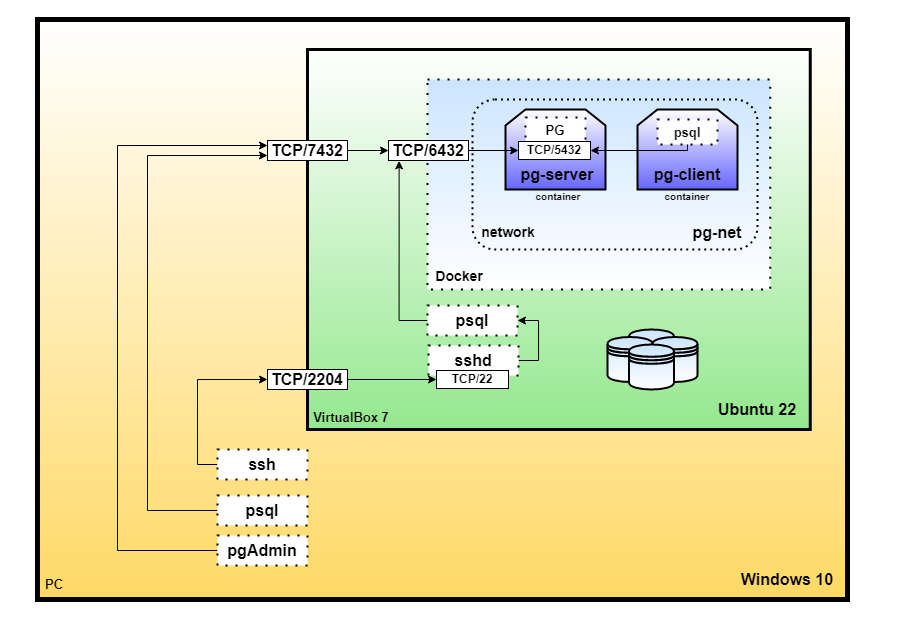

The diagram above was exported from draw.io. Its source (the exported page's mxGraphModel, read from the mxfile embedded in the PNG):
<mxGraphModel dx="1138" dy="707" grid="1" gridSize="10" guides="1" tooltips="1" connect="1" arrows="1" fold="1" page="1" pageScale="1" pageWidth="1100" pageHeight="850" background="none" math="0" shadow="0">
  <root>
    <mxCell id="0" />
    <mxCell id="1" parent="0" />
    <mxCell id="h036dtxXrRQxN9KosR1K-5" value="" style="rounded=0;whiteSpace=wrap;html=1;fillStyle=auto;strokeWidth=5;align=right;fillColor=#FFFFFF;strokeColor=#000000;glass=0;shadow=0;sketch=0;gradientColor=#FFD966;gradientDirection=south;" vertex="1" parent="1">
      <mxGeometry x="160" y="230" width="810" height="580" as="geometry" />
    </mxCell>
    <mxCell id="h036dtxXrRQxN9KosR1K-6" value="&lt;b&gt;&lt;font style=&quot;font-size: 16px;&quot;&gt;Windows 10&lt;/font&gt;&lt;/b&gt;" style="rounded=0;whiteSpace=wrap;html=1;dashed=1;fillStyle=auto;strokeWidth=5;strokeColor=none;fillColor=none;" vertex="1" parent="1">
      <mxGeometry x="850" y="760" width="120" height="60" as="geometry" />
    </mxCell>
    <mxCell id="h036dtxXrRQxN9KosR1K-7" value="" style="rounded=0;whiteSpace=wrap;html=1;fillStyle=auto;strokeWidth=3;align=right;fillColor=#FFFFFF;strokeColor=#000000;glass=0;shadow=0;sketch=0;gradientDirection=south;gradientColor=#94E88E;" vertex="1" parent="1">
      <mxGeometry x="430" y="260" width="502.75" height="380" as="geometry" />
    </mxCell>
    <mxCell id="h036dtxXrRQxN9KosR1K-8" value="&lt;b&gt;&lt;font style=&quot;font-size: 16px;&quot;&gt;Ubuntu 22&lt;/font&gt;&lt;/b&gt;" style="rounded=0;whiteSpace=wrap;html=1;dashed=1;fillStyle=auto;strokeWidth=5;strokeColor=none;fillColor=none;" vertex="1" parent="1">
      <mxGeometry x="820" y="590" width="120" height="60" as="geometry" />
    </mxCell>
    <mxCell id="h036dtxXrRQxN9KosR1K-9" value="&lt;b style=&quot;&quot;&gt;&lt;font style=&quot;font-size: 13px;&quot;&gt;VirtualBox 7&lt;/font&gt;&lt;/b&gt;" style="rounded=0;whiteSpace=wrap;html=1;dashed=1;fillStyle=auto;strokeWidth=5;strokeColor=none;fillColor=none;" vertex="1" parent="1">
      <mxGeometry x="414" y="613" width="120" height="30" as="geometry" />
    </mxCell>
    <mxCell id="h036dtxXrRQxN9KosR1K-10" value="&lt;b&gt;&lt;font style=&quot;font-size: 13px;&quot;&gt;PC&lt;/font&gt;&lt;/b&gt;" style="rounded=0;whiteSpace=wrap;html=1;dashed=1;fillStyle=auto;strokeWidth=5;strokeColor=none;fillColor=none;" vertex="1" parent="1">
      <mxGeometry x="117" y="765" width="120" height="60" as="geometry" />
    </mxCell>
    <mxCell id="h036dtxXrRQxN9KosR1K-46" style="edgeStyle=orthogonalEdgeStyle;rounded=0;orthogonalLoop=1;jettySize=auto;html=1;exitX=1;exitY=0.5;exitDx=0;exitDy=0;entryX=0;entryY=0.5;entryDx=0;entryDy=0;fontSize=12;" edge="1" parent="1" source="h036dtxXrRQxN9KosR1K-11" target="h036dtxXrRQxN9KosR1K-38">
      <mxGeometry relative="1" as="geometry" />
    </mxCell>
    <mxCell id="h036dtxXrRQxN9KosR1K-11" value="&lt;span style=&quot;font-size: 16px;&quot;&gt;&lt;b&gt;TCP/7432&lt;/b&gt;&lt;/span&gt;" style="rounded=0;whiteSpace=wrap;html=1;fillStyle=auto;strokeWidth=1;strokeColor=default;fillColor=default;" vertex="1" parent="1">
      <mxGeometry x="390" y="351" width="80" height="20" as="geometry" />
    </mxCell>
    <mxCell id="h036dtxXrRQxN9KosR1K-15" style="edgeStyle=orthogonalEdgeStyle;rounded=0;orthogonalLoop=1;jettySize=auto;html=1;exitX=0;exitY=0.5;exitDx=0;exitDy=0;entryX=0;entryY=0.75;entryDx=0;entryDy=0;fontSize=16;" edge="1" parent="1" source="h036dtxXrRQxN9KosR1K-12" target="h036dtxXrRQxN9KosR1K-11">
      <mxGeometry relative="1" as="geometry">
        <Array as="points">
          <mxPoint x="270" y="721" />
          <mxPoint x="270" y="366" />
        </Array>
      </mxGeometry>
    </mxCell>
    <mxCell id="h036dtxXrRQxN9KosR1K-12" value="&lt;span style=&quot;font-size: 16px;&quot;&gt;&lt;b&gt;psql&lt;/b&gt;&lt;/span&gt;" style="rounded=0;whiteSpace=wrap;html=1;dashed=1;fillStyle=auto;strokeWidth=2;strokeColor=default;fillColor=default;dashPattern=1 4;" vertex="1" parent="1">
      <mxGeometry x="340" y="706" width="90" height="30" as="geometry" />
    </mxCell>
    <mxCell id="h036dtxXrRQxN9KosR1K-16" style="edgeStyle=orthogonalEdgeStyle;rounded=0;orthogonalLoop=1;jettySize=auto;html=1;exitX=0;exitY=0.5;exitDx=0;exitDy=0;entryX=0;entryY=0.25;entryDx=0;entryDy=0;fontSize=16;" edge="1" parent="1" source="h036dtxXrRQxN9KosR1K-13" target="h036dtxXrRQxN9KosR1K-11">
      <mxGeometry relative="1" as="geometry">
        <Array as="points">
          <mxPoint x="240" y="761" />
          <mxPoint x="240" y="356" />
        </Array>
      </mxGeometry>
    </mxCell>
    <mxCell id="h036dtxXrRQxN9KosR1K-13" value="&lt;span style=&quot;font-size: 16px;&quot;&gt;&lt;b&gt;pgAdmin&lt;/b&gt;&lt;/span&gt;" style="rounded=0;whiteSpace=wrap;html=1;dashed=1;fillStyle=auto;strokeWidth=2;strokeColor=default;fillColor=default;dashPattern=1 4;" vertex="1" parent="1">
      <mxGeometry x="340" y="746" width="90" height="30" as="geometry" />
    </mxCell>
    <mxCell id="h036dtxXrRQxN9KosR1K-19" style="edgeStyle=orthogonalEdgeStyle;rounded=0;orthogonalLoop=1;jettySize=auto;html=1;exitX=0;exitY=0.5;exitDx=0;exitDy=0;entryX=0;entryY=0.5;entryDx=0;entryDy=0;fontSize=16;" edge="1" parent="1" source="h036dtxXrRQxN9KosR1K-17" target="h036dtxXrRQxN9KosR1K-18">
      <mxGeometry relative="1" as="geometry" />
    </mxCell>
    <mxCell id="h036dtxXrRQxN9KosR1K-17" value="&lt;span style=&quot;font-size: 16px;&quot;&gt;&lt;b&gt;ssh&lt;/b&gt;&lt;/span&gt;" style="rounded=0;whiteSpace=wrap;html=1;dashed=1;fillStyle=auto;strokeWidth=2;strokeColor=default;fillColor=default;dashPattern=1 4;" vertex="1" parent="1">
      <mxGeometry x="340" y="660" width="90" height="30" as="geometry" />
    </mxCell>
    <mxCell id="h036dtxXrRQxN9KosR1K-54" style="edgeStyle=orthogonalEdgeStyle;rounded=0;orthogonalLoop=1;jettySize=auto;html=1;exitX=1;exitY=0.5;exitDx=0;exitDy=0;entryX=0;entryY=0.5;entryDx=0;entryDy=0;fontSize=12;" edge="1" parent="1" source="h036dtxXrRQxN9KosR1K-18" target="h036dtxXrRQxN9KosR1K-51">
      <mxGeometry relative="1" as="geometry" />
    </mxCell>
    <mxCell id="h036dtxXrRQxN9KosR1K-18" value="&lt;span style=&quot;font-size: 16px;&quot;&gt;&lt;b&gt;TCP/2204&lt;/b&gt;&lt;/span&gt;" style="rounded=0;whiteSpace=wrap;html=1;fillStyle=auto;strokeWidth=1;strokeColor=default;fillColor=default;" vertex="1" parent="1">
      <mxGeometry x="390" y="580" width="80" height="20" as="geometry" />
    </mxCell>
    <mxCell id="h036dtxXrRQxN9KosR1K-20" value="" style="rounded=0;whiteSpace=wrap;html=1;fillStyle=auto;strokeWidth=2;align=right;fillColor=#FFFFFF;strokeColor=#000000;glass=0;shadow=0;sketch=0;gradientDirection=north;gradientColor=#CCE5FF;dashed=1;dashPattern=1 4;" vertex="1" parent="1">
      <mxGeometry x="550" y="290" width="342.75" height="210" as="geometry" />
    </mxCell>
    <mxCell id="h036dtxXrRQxN9KosR1K-21" value="&lt;b style=&quot;&quot;&gt;&lt;font style=&quot;font-size: 14px;&quot;&gt;Docker&lt;/font&gt;&lt;/b&gt;" style="rounded=0;whiteSpace=wrap;html=1;dashed=1;fillStyle=auto;strokeWidth=5;strokeColor=none;fillColor=none;" vertex="1" parent="1">
      <mxGeometry x="547" y="472" width="70" height="30" as="geometry" />
    </mxCell>
    <mxCell id="h036dtxXrRQxN9KosR1K-22" value="" style="rounded=1;whiteSpace=wrap;html=1;fillStyle=auto;strokeWidth=2;align=right;fillColor=none;strokeColor=#000000;glass=0;shadow=0;sketch=0;gradientDirection=north;gradientColor=#CCE5FF;dashed=1;dashPattern=1 2;" vertex="1" parent="1">
      <mxGeometry x="595" y="310" width="285" height="150" as="geometry" />
    </mxCell>
    <mxCell id="h036dtxXrRQxN9KosR1K-23" value="&lt;b style=&quot;&quot;&gt;&lt;font style=&quot;font-size: 14px;&quot;&gt;network&lt;/font&gt;&lt;/b&gt;" style="rounded=0;whiteSpace=wrap;html=1;dashed=1;fillStyle=auto;strokeWidth=5;strokeColor=none;fillColor=none;" vertex="1" parent="1">
      <mxGeometry x="591" y="432" width="80" height="22" as="geometry" />
    </mxCell>
    <mxCell id="h036dtxXrRQxN9KosR1K-24" value="&lt;span style=&quot;font-size: 16px;&quot;&gt;&lt;b&gt;pg-net&lt;/b&gt;&lt;/span&gt;" style="rounded=0;whiteSpace=wrap;html=1;dashed=1;fillStyle=auto;strokeWidth=5;strokeColor=none;fillColor=none;" vertex="1" parent="1">
      <mxGeometry x="780" y="413" width="120" height="60" as="geometry" />
    </mxCell>
    <mxCell id="h036dtxXrRQxN9KosR1K-56" style="edgeStyle=orthogonalEdgeStyle;rounded=0;orthogonalLoop=1;jettySize=auto;html=1;exitX=0;exitY=0.5;exitDx=0;exitDy=0;entryX=0.133;entryY=1.017;entryDx=0;entryDy=0;entryPerimeter=0;fontSize=14;" edge="1" parent="1" source="h036dtxXrRQxN9KosR1K-25" target="h036dtxXrRQxN9KosR1K-38">
      <mxGeometry relative="1" as="geometry" />
    </mxCell>
    <mxCell id="h036dtxXrRQxN9KosR1K-25" value="&lt;span style=&quot;font-size: 16px;&quot;&gt;&lt;b&gt;psql&lt;/b&gt;&lt;/span&gt;" style="rounded=0;whiteSpace=wrap;html=1;dashed=1;fillStyle=auto;strokeWidth=2;strokeColor=default;fillColor=default;dashPattern=1 4;" vertex="1" parent="1">
      <mxGeometry x="550" y="516" width="90" height="30" as="geometry" />
    </mxCell>
    <mxCell id="h036dtxXrRQxN9KosR1K-27" value="" style="shape=loopLimit;whiteSpace=wrap;html=1;rounded=0;shadow=0;glass=0;sketch=0;fillStyle=auto;strokeColor=default;strokeWidth=2;fontSize=13;fillColor=default;gradientColor=#6666FF;gradientDirection=south;" vertex="1" parent="1">
      <mxGeometry x="628" y="320" width="100" height="80" as="geometry" />
    </mxCell>
    <mxCell id="h036dtxXrRQxN9KosR1K-28" value="&lt;b style=&quot;&quot;&gt;&lt;font style=&quot;font-size: 13px;&quot;&gt;PG&lt;/font&gt;&lt;/b&gt;" style="rounded=0;whiteSpace=wrap;html=1;dashed=1;fillStyle=auto;strokeWidth=2;strokeColor=default;fillColor=default;dashPattern=1 4;" vertex="1" parent="1">
      <mxGeometry x="648" y="328" width="60" height="25" as="geometry" />
    </mxCell>
    <mxCell id="h036dtxXrRQxN9KosR1K-29" value="" style="shape=loopLimit;whiteSpace=wrap;html=1;rounded=0;shadow=0;glass=0;sketch=0;fillStyle=auto;strokeColor=default;strokeWidth=2;fontSize=13;fillColor=default;gradientColor=#6666FF;gradientDirection=south;" vertex="1" parent="1">
      <mxGeometry x="760" y="320" width="100" height="80" as="geometry" />
    </mxCell>
    <mxCell id="h036dtxXrRQxN9KosR1K-26" value="&lt;b style=&quot;&quot;&gt;&lt;font style=&quot;font-size: 13px;&quot;&gt;psql&lt;/font&gt;&lt;/b&gt;" style="rounded=0;whiteSpace=wrap;html=1;dashed=1;fillStyle=auto;strokeWidth=2;strokeColor=default;fillColor=default;dashPattern=1 4;" vertex="1" parent="1">
      <mxGeometry x="780" y="330" width="60" height="25" as="geometry" />
    </mxCell>
    <mxCell id="h036dtxXrRQxN9KosR1K-37" value="" style="group" vertex="1" connectable="0" parent="1">
      <mxGeometry x="730" y="540" width="90" height="60" as="geometry" />
    </mxCell>
    <mxCell id="h036dtxXrRQxN9KosR1K-33" value="" style="shape=datastore;whiteSpace=wrap;html=1;rounded=0;shadow=0;glass=0;sketch=0;fillStyle=auto;strokeColor=default;strokeWidth=2;fontSize=13;fillColor=default;gradientColor=#CCE5FF;gradientDirection=north;" vertex="1" parent="h036dtxXrRQxN9KosR1K-37">
      <mxGeometry x="21.465000000000003" width="45" height="45" as="geometry" />
    </mxCell>
    <mxCell id="h036dtxXrRQxN9KosR1K-34" value="" style="shape=datastore;whiteSpace=wrap;html=1;rounded=0;shadow=0;glass=0;sketch=0;fillStyle=auto;strokeColor=default;strokeWidth=2;fontSize=13;fillColor=default;gradientColor=#CCE5FF;gradientDirection=north;" vertex="1" parent="h036dtxXrRQxN9KosR1K-37">
      <mxGeometry y="7.5" width="45" height="45" as="geometry" />
    </mxCell>
    <mxCell id="h036dtxXrRQxN9KosR1K-35" value="" style="shape=datastore;whiteSpace=wrap;html=1;rounded=0;shadow=0;glass=0;sketch=0;fillStyle=auto;strokeColor=default;strokeWidth=2;fontSize=13;fillColor=default;gradientColor=#CCE5FF;gradientDirection=north;" vertex="1" parent="h036dtxXrRQxN9KosR1K-37">
      <mxGeometry x="45" y="7.5" width="45" height="45" as="geometry" />
    </mxCell>
    <mxCell id="h036dtxXrRQxN9KosR1K-36" value="" style="shape=datastore;whiteSpace=wrap;html=1;rounded=0;shadow=0;glass=0;sketch=0;fillStyle=auto;strokeColor=default;strokeWidth=2;fontSize=13;fillColor=default;gradientColor=#CCE5FF;gradientDirection=north;" vertex="1" parent="h036dtxXrRQxN9KosR1K-37">
      <mxGeometry x="21.465000000000003" y="15" width="45" height="45" as="geometry" />
    </mxCell>
    <mxCell id="h036dtxXrRQxN9KosR1K-48" style="edgeStyle=orthogonalEdgeStyle;rounded=0;orthogonalLoop=1;jettySize=auto;html=1;exitX=1;exitY=0.5;exitDx=0;exitDy=0;entryX=0;entryY=0.5;entryDx=0;entryDy=0;fontSize=12;" edge="1" parent="1" source="h036dtxXrRQxN9KosR1K-38" target="h036dtxXrRQxN9KosR1K-39">
      <mxGeometry relative="1" as="geometry" />
    </mxCell>
    <mxCell id="h036dtxXrRQxN9KosR1K-38" value="&lt;span style=&quot;font-size: 16px;&quot;&gt;&lt;b&gt;TCP/6432&lt;/b&gt;&lt;/span&gt;" style="rounded=0;whiteSpace=wrap;html=1;fillStyle=auto;strokeWidth=1;strokeColor=default;fillColor=default;" vertex="1" parent="1">
      <mxGeometry x="511" y="351" width="80" height="20" as="geometry" />
    </mxCell>
    <mxCell id="h036dtxXrRQxN9KosR1K-39" value="&lt;b style=&quot;&quot;&gt;&lt;font style=&quot;font-size: 12px;&quot;&gt;&lt;span style=&quot;&quot;&gt;TCP/&lt;/span&gt;&lt;font style=&quot;font-size: 12px;&quot;&gt;5432&lt;/font&gt;&lt;/font&gt;&lt;/b&gt;" style="rounded=0;whiteSpace=wrap;html=1;fillStyle=auto;strokeWidth=1;strokeColor=default;fillColor=default;" vertex="1" parent="1">
      <mxGeometry x="641" y="352" width="72" height="18" as="geometry" />
    </mxCell>
    <mxCell id="h036dtxXrRQxN9KosR1K-40" value="&lt;span style=&quot;font-size: 16px;&quot;&gt;&lt;b style=&quot;font-size: 10px;&quot;&gt;container&lt;/b&gt;&lt;/span&gt;" style="rounded=0;whiteSpace=wrap;html=1;dashed=1;fillStyle=auto;strokeWidth=5;strokeColor=none;fillColor=none;" vertex="1" parent="1">
      <mxGeometry x="621.38" y="375" width="120" height="60" as="geometry" />
    </mxCell>
    <mxCell id="h036dtxXrRQxN9KosR1K-41" value="&lt;span style=&quot;font-size: 16px;&quot;&gt;&lt;b style=&quot;font-size: 10px;&quot;&gt;container&lt;/b&gt;&lt;/span&gt;" style="rounded=0;whiteSpace=wrap;html=1;dashed=1;fillStyle=auto;strokeWidth=5;strokeColor=none;fillColor=none;" vertex="1" parent="1">
      <mxGeometry x="750" y="375" width="120" height="60" as="geometry" />
    </mxCell>
    <mxCell id="h036dtxXrRQxN9KosR1K-53" style="edgeStyle=orthogonalEdgeStyle;rounded=0;orthogonalLoop=1;jettySize=auto;html=1;exitX=0.5;exitY=0;exitDx=0;exitDy=0;entryX=1;entryY=0.5;entryDx=0;entryDy=0;fontSize=12;" edge="1" parent="1" source="h036dtxXrRQxN9KosR1K-42" target="h036dtxXrRQxN9KosR1K-39">
      <mxGeometry relative="1" as="geometry">
        <Array as="points">
          <mxPoint x="810" y="361" />
        </Array>
      </mxGeometry>
    </mxCell>
    <mxCell id="h036dtxXrRQxN9KosR1K-42" value="&lt;span style=&quot;font-size: 16px;&quot;&gt;&lt;b&gt;pg-client&lt;/b&gt;&lt;/span&gt;" style="rounded=0;whiteSpace=wrap;html=1;dashed=1;fillStyle=auto;strokeWidth=5;strokeColor=none;fillColor=none;" vertex="1" parent="1">
      <mxGeometry x="750" y="355" width="120" height="60" as="geometry" />
    </mxCell>
    <mxCell id="h036dtxXrRQxN9KosR1K-43" value="&lt;span style=&quot;font-size: 16px;&quot;&gt;&lt;b&gt;pg-server&lt;/b&gt;&lt;/span&gt;" style="rounded=0;whiteSpace=wrap;html=1;dashed=1;fillStyle=auto;strokeWidth=5;strokeColor=none;fillColor=none;" vertex="1" parent="1">
      <mxGeometry x="640" y="375" width="80" height="20" as="geometry" />
    </mxCell>
    <mxCell id="h036dtxXrRQxN9KosR1K-55" style="edgeStyle=orthogonalEdgeStyle;rounded=0;orthogonalLoop=1;jettySize=auto;html=1;exitX=1;exitY=0.5;exitDx=0;exitDy=0;entryX=1;entryY=0.5;entryDx=0;entryDy=0;fontSize=14;" edge="1" parent="1" source="h036dtxXrRQxN9KosR1K-50" target="h036dtxXrRQxN9KosR1K-25">
      <mxGeometry relative="1" as="geometry" />
    </mxCell>
    <mxCell id="h036dtxXrRQxN9KosR1K-50" value="&lt;span style=&quot;font-size: 16px;&quot;&gt;&lt;b&gt;sshd&lt;/b&gt;&lt;/span&gt;" style="rounded=0;whiteSpace=wrap;html=1;dashed=1;fillStyle=auto;strokeWidth=2;strokeColor=default;fillColor=default;dashPattern=1 4;" vertex="1" parent="1">
      <mxGeometry x="551" y="556" width="90" height="30" as="geometry" />
    </mxCell>
    <mxCell id="h036dtxXrRQxN9KosR1K-51" value="&lt;b style=&quot;&quot;&gt;&lt;font style=&quot;font-size: 12px;&quot;&gt;&lt;span style=&quot;&quot;&gt;TCP/22&lt;/span&gt;&lt;/font&gt;&lt;/b&gt;" style="rounded=0;whiteSpace=wrap;html=1;fillStyle=auto;strokeWidth=1;strokeColor=default;fillColor=default;" vertex="1" parent="1">
      <mxGeometry x="559" y="581" width="72" height="18" as="geometry" />
    </mxCell>
  </root>
</mxGraphModel>